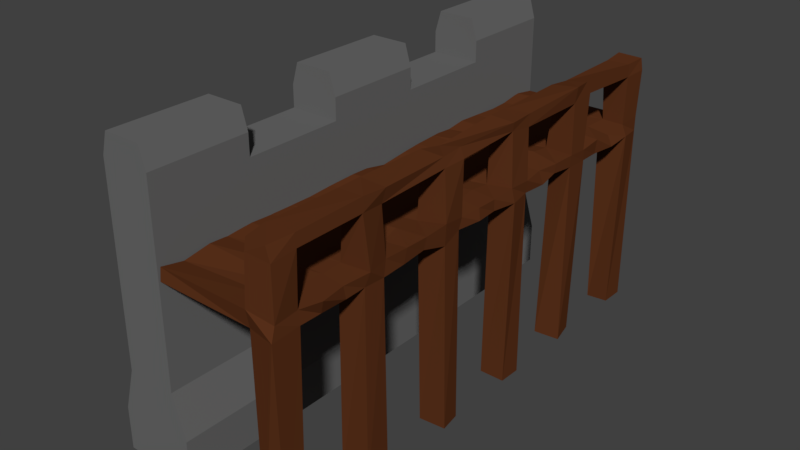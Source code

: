 # Source: stone_wall_support.blend  (saved by Blender 2.79.0; exported with 4.5.12 LTS)
import bpy
from mathutils import Matrix  # noqa: F401  (used for matrix-valued properties, if any)

bpy.ops.wm.read_factory_settings(use_empty=True)
scene = bpy.context.scene
scene.name = 'Scene'

# ---- collections
col_collection_1 = bpy.data.collections.new('Collection 1'); scene.collection.children.link(col_collection_1)

# ---- materials (node trees are filled in below, after node groups)
mat_wood = bpy.data.materials.new('Wood')
mat_wood.alpha_threshold = 0.0
mat_wood.use_transparent_shadow = False
mat_wood.diffuse_color = (0.1107, 0.03325, 0.01159, 1.0)
mat_wood.roughness = 0.5
mat_wood.specular_intensity = 0.0
mat_stone = bpy.data.materials.new('Stone')
mat_stone.alpha_threshold = 0.0
mat_stone.use_transparent_shadow = False
mat_stone.diffuse_color = (0.1424, 0.1424, 0.1424, 1.0)
mat_stone.roughness = 0.5
mat_stone.specular_intensity = 0.0
mat_stone.line_color = (0.0, 0.0, 0.0, 1.0)

# ---- material node trees

# ---- world
world_world = bpy.data.worlds.new('World'); scene.world = world_world
world_world.color = (0.05088, 0.05088, 0.05088)
world_world.use_sun_shadow = False
world_world.sun_shadow_jitter_overblur = 0.0
world_world.cycles.sampling_method = 'MANUAL'

# ---- meshes
me_cube_001 = bpy.data.meshes.new('Cube.001')
me_cube_001.from_pydata([(0.5122, -4.974, 3.759), (0.5192, -4.951, 4.013), (0.5469, 4.952, 3.732), (0.4967, 4.999, 3.992), (2.449, -4.96, 3.715), (2.45, -5.026, 4.054), (2.462, 5.011, 3.69), (2.492, 5.007, 4.001), (3.015, 4.983, 4.052), (2.999, 5.015, 3.743), (3.022, -5.089, 3.738), (3.007, -5.003, 3.989), (0.4986, 4.525, 3.748), (0.511, 4.037, 3.751), (0.4852, 3.606, 3.73), (0.5063, 3.048, 3.69), (0.5043, 2.561, 3.71), (0.5356, 2.126, 3.762), (0.4571, 1.685, 3.769), (0.4596, 1.146, 3.759), (0.5289, 0.7484, 3.762), (0.4362, 0.2603, 3.682), (0.4913, -0.2274, 3.779), (0.5231, -0.721, 3.718), (0.5648, -1.263, 3.765), (0.495, -1.674, 3.762), (0.5026, -2.143, 3.756), (0.4439, -2.646, 3.798), (0.4906, -3.1, 3.776), (0.5375, -3.591, 3.739), (0.4996, -4.05, 3.752), (0.4634, -4.569, 3.741), (0.5358, -4.511, 3.936), (0.5512, -3.999, 4.032), (0.4939, -3.586, 3.974), (0.5111, -3.065, 4.017), (0.5056, -2.629, 3.99), (0.4495, -2.152, 3.98), (0.4955, -1.702, 3.975), (0.4999, -1.19, 4.0), (0.5556, -0.6567, 4.049), (0.5008, -0.2393, 4.0), (0.5307, 0.1999, 3.93), (0.5632, 0.7599, 4.012), (0.5604, 1.151, 4.041), (0.5318, 1.659, 4.039), (0.4508, 2.171, 3.997), (0.4638, 2.597, 4.049), (0.5006, 3.096, 4.022), (0.5634, 3.566, 4.028), (0.5344, 3.996, 4.02), (0.4886, 4.544, 4.064), (2.538, -4.568, 3.695), (2.559, -4.055, 3.74), (2.502, -3.485, 3.744), (2.495, -3.156, 3.808), (2.503, -2.632, 3.749), (2.454, -2.126, 3.757), (2.497, -1.665, 3.749), (2.485, -1.22, 3.702), (2.498, -0.7641, 3.719), (2.559, -0.2085, 3.82), (2.552, 0.2387, 3.737), (2.532, 0.7185, 3.686), (2.567, 1.16, 3.77), (2.458, 1.7, 3.741), (2.505, 2.161, 3.742), (2.531, 2.669, 3.734), (2.515, 3.129, 3.778), (2.545, 3.627, 3.747), (2.539, 4.086, 3.717), (2.501, 4.471, 3.681), (2.533, 4.542, 4.004), (2.509, 4.012, 4.009), (2.47, 3.561, 4.027), (2.494, 3.168, 3.998), (2.45, 2.622, 3.999), (2.47, 2.178, 4.071), (2.459, 1.633, 4.011), (2.508, 1.23, 4.018), (2.516, 0.6455, 3.97), (2.505, 0.2359, 4.007), (2.586, -0.1997, 4.023), (2.51, -0.7094, 4.003), (2.464, -1.221, 3.97), (2.417, -1.708, 4.013), (2.503, -2.113, 3.965), (2.565, -2.694, 4.011), (2.511, -3.118, 4.013), (2.537, -3.54, 4.009), (2.488, -4.056, 4.006), (2.522, -4.439, 3.988), (3.003, -4.507, 3.757), (2.978, -4.047, 3.735), (3.002, -3.545, 3.747), (3.0, -3.124, 3.759), (3.004, -2.687, 3.74), (2.976, -2.173, 3.74), (2.982, -1.693, 3.793), (3.009, -1.174, 3.659), (2.976, -0.763, 3.784), (3.053, -0.2784, 3.789), (2.983, 0.2261, 3.756), (3.054, 0.7401, 3.733), (2.976, 1.193, 3.743), (3.003, 1.712, 3.729), (2.981, 2.107, 3.803), (2.997, 2.618, 3.753), (2.994, 3.096, 3.733), (2.968, 3.545, 3.713), (3.057, 4.032, 3.725), (3.067, 4.555, 3.771), (2.989, 4.525, 4.007), (2.971, 4.012, 3.945), (3.008, 3.536, 4.016), (3.012, 3.034, 3.967), (3.01, 2.625, 3.994), (2.988, 2.131, 3.987), (2.945, 1.642, 4.006), (3.005, 1.186, 3.989), (2.994, 0.7282, 4.002), (2.988, 0.2139, 3.98), (3.001, -0.2396, 3.996), (2.995, -0.7111, 4.003), (3.042, -1.19, 4.078), (3.017, -1.668, 4.031), (3.011, -2.141, 4.034), (2.977, -2.61, 4.024), (3.055, -3.053, 4.01), (2.994, -3.586, 3.991), (3.08, -4.105, 4.003), (2.961, -4.498, 3.998), (2.529, 4.562, -0.0584), (2.44, 4.988, -0.03353), (2.996, 4.526, -0.004657), (3.008, 5.001, 0.002326), (2.513, -4.98, 0.003842), (3.008, -4.989, -0.0224), (2.494, -4.523, -0.006225), (2.433, -3.121, -0.003265), (2.493, -2.593, -0.04161), (2.524, -1.176, -0.009944), (2.506, -0.7093, -0.0059), (2.506, 0.7029, 0.01162), (2.409, 1.207, 0.00661), (2.508, 2.549, 0.001182), (2.453, 3.009, -0.007144), (3.001, -4.587, 0.06301), (3.012, -3.134, -0.05916), (2.976, -2.591, -0.00321), (3.071, -1.163, 0.01508), (2.993, -0.7243, 0.001473), (3.004, 0.709, 0.0002855), (3.001, 1.189, -0.01567), (3.017, 2.615, -0.01359), (2.937, 3.056, 0.0344), (2.506, -4.467, 5.037), (2.509, -5.019, 4.994), (3.011, -4.513, 5.004), (2.997, -5.0, 4.957), (3.042, 5.009, 5.017), (2.492, 5.04, 5.0), (2.434, 4.594, 4.973), (2.461, 3.061, 4.92), (2.575, 2.605, 4.977), (2.504, 1.173, 4.997), (2.501, 0.726, 5.001), (2.521, -0.6674, 5.034), (2.49, -1.168, 5.043), (2.485, -2.603, 4.971), (2.554, -3.1, 5.07), (3.007, 4.521, 4.992), (2.996, 3.147, 5.059), (2.993, 2.629, 5.001), (2.963, 1.196, 4.99), (2.963, 0.7153, 5.063), (2.994, -0.6959, 5.043), (2.975, -1.167, 5.029), (2.963, -2.678, 4.978), (3.028, -3.172, 5.028), (2.414, -4.511, 5.217), (2.553, -5.019, 5.242), (2.997, -4.516, 5.249), (2.935, -5.015, 5.23), (3.009, 4.996, 5.255), (2.506, 5.001, 5.262), (2.526, 4.543, 5.226), (2.997, 4.525, 5.249), (2.522, 3.04, 5.217), (2.491, 2.618, 5.253), (2.476, 1.164, 5.216), (2.507, 0.7085, 5.244), (2.518, -0.735, 5.155), (2.493, -1.194, 5.241), (2.491, -2.622, 5.26), (2.463, -3.078, 5.234), (2.986, 3.02, 5.31), (3.032, 2.647, 5.323), (2.967, 1.222, 5.24), (2.988, 0.7022, 5.231), (2.938, -0.7212, 5.249), (2.937, -1.159, 5.215), (3.007, -2.624, 5.244), (3.009, -3.14, 5.286)], [], [(12, 51, 3, 2), (2, 3, 7, 6), (8, 7, 161, 160), (4, 5, 1, 0), (31, 52, 4, 0), (91, 32, 1, 5), (92, 131, 11, 10), (6, 7, 8, 9), (5, 4, 10, 11), (56, 96, 149, 140), (6, 9, 135, 133), (52, 53, 93, 92), (53, 54, 94, 93), (54, 55, 95, 94), (103, 63, 143, 152), (56, 57, 97, 96), (57, 58, 98, 97), (58, 59, 99, 98), (95, 55, 139, 148), (60, 61, 101, 100), (61, 62, 102, 101), (62, 63, 103, 102), (67, 68, 146, 145), (64, 65, 105, 104), (65, 66, 106, 105), (66, 67, 107, 106), (59, 60, 142, 141), (68, 69, 109, 108), (69, 70, 110, 109), (70, 71, 111, 110), (9, 8, 112, 111), (111, 112, 113, 110), (110, 113, 114, 109), (109, 114, 115, 108), (108, 115, 116, 107), (107, 116, 117, 106), (106, 117, 118, 105), (105, 118, 119, 104), (104, 119, 120, 103), (103, 120, 121, 102), (102, 121, 122, 101), (101, 122, 123, 100), (100, 123, 124, 99), (99, 124, 125, 98), (98, 125, 126, 97), (97, 126, 127, 96), (96, 127, 128, 95), (95, 128, 129, 94), (94, 129, 130, 93), (93, 130, 131, 92), (7, 3, 51, 72), (72, 51, 50, 73), (73, 50, 49, 74), (74, 49, 48, 75), (75, 48, 47, 76), (76, 47, 46, 77), (77, 46, 45, 78), (78, 45, 44, 79), (79, 44, 43, 80), (80, 43, 42, 81), (81, 42, 41, 82), (82, 41, 40, 83), (83, 40, 39, 84), (84, 39, 38, 85), (85, 38, 37, 86), (86, 37, 36, 87), (87, 36, 35, 88), (88, 35, 34, 89), (89, 34, 33, 90), (90, 33, 32, 91), (2, 6, 71, 12), (12, 71, 70, 13), (13, 70, 69, 14), (14, 69, 68, 15), (15, 68, 67, 16), (16, 67, 66, 17), (17, 66, 65, 18), (18, 65, 64, 19), (19, 64, 63, 20), (20, 63, 62, 21), (21, 62, 61, 22), (22, 61, 60, 23), (23, 60, 59, 24), (24, 59, 58, 25), (25, 58, 57, 26), (26, 57, 56, 27), (27, 56, 55, 28), (28, 55, 54, 29), (29, 54, 53, 30), (30, 53, 52, 31), (120, 119, 174, 175), (72, 73, 113, 112), (73, 74, 114, 113), (74, 75, 115, 114), (131, 91, 156, 158), (76, 77, 117, 116), (77, 78, 118, 117), (78, 79, 119, 118), (76, 116, 173, 164), (80, 81, 121, 120), (81, 82, 122, 121), (82, 83, 123, 122), (112, 8, 160, 171), (84, 85, 125, 124), (85, 86, 126, 125), (86, 87, 127, 126), (123, 83, 167, 176), (88, 89, 129, 128), (89, 90, 130, 129), (90, 91, 131, 130), (0, 1, 32, 31), (31, 32, 33, 30), (30, 33, 34, 29), (29, 34, 35, 28), (28, 35, 36, 27), (27, 36, 37, 26), (26, 37, 38, 25), (25, 38, 39, 24), (24, 39, 40, 23), (23, 40, 41, 22), (22, 41, 42, 21), (21, 42, 43, 20), (20, 43, 44, 19), (19, 44, 45, 18), (18, 45, 46, 17), (17, 46, 47, 16), (16, 47, 48, 15), (15, 48, 49, 14), (14, 49, 50, 13), (13, 50, 51, 12), (132, 133, 135, 134), (136, 138, 147, 137), (139, 140, 149, 148), (141, 142, 151, 150), (143, 144, 153, 152), (145, 146, 155, 154), (111, 71, 132, 134), (92, 10, 137, 147), (64, 104, 153, 144), (10, 4, 136, 137), (100, 99, 150, 151), (55, 56, 140, 139), (108, 107, 154, 155), (63, 64, 144, 143), (9, 111, 134, 135), (99, 59, 141, 150), (52, 92, 147, 138), (107, 67, 145, 154), (71, 6, 133, 132), (60, 100, 151, 142), (96, 95, 148, 149), (68, 108, 155, 146), (4, 52, 138, 136), (104, 103, 152, 153), (159, 158, 182, 183), (161, 162, 186, 185), (168, 177, 201, 193), (163, 164, 189, 188), (177, 176, 200, 201), (176, 167, 192, 200), (84, 124, 177, 168), (75, 76, 164, 163), (128, 127, 178, 179), (83, 84, 168, 167), (119, 79, 165, 174), (72, 112, 171, 162), (127, 87, 169, 178), (116, 115, 172, 173), (80, 120, 175, 166), (7, 72, 162, 161), (124, 123, 176, 177), (88, 128, 179, 170), (11, 131, 158, 159), (79, 80, 166, 165), (87, 88, 170, 169), (91, 5, 157, 156), (115, 75, 163, 172), (5, 11, 159, 157), (180, 181, 183, 182), (157, 159, 183, 181), (156, 157, 181, 180), (185, 186, 187, 184), (171, 160, 184, 187), (160, 161, 185, 184), (162, 171, 187, 186), (188, 189, 197, 196), (190, 191, 199, 198), (192, 193, 201, 200), (194, 195, 203, 202), (179, 178, 202, 203), (165, 166, 191, 190), (178, 169, 194, 202), (167, 168, 193, 192), (170, 179, 203, 195), (172, 163, 188, 196), (169, 170, 195, 194), (164, 173, 197, 189), (174, 165, 190, 198), (173, 172, 196, 197), (166, 175, 199, 191), (175, 174, 198, 199), (158, 156, 180, 182), (179, 170, 156, 158), (180, 195, 170, 156), (182, 203, 179, 158), (180, 195, 203, 182), (169, 168, 177, 178), (194, 193, 168, 169), (201, 202, 178, 177), (193, 194, 202, 201), (166, 167, 176, 175), (167, 166, 191, 192), (200, 199, 175, 176), (192, 191, 199, 200), (165, 164, 189, 190), (164, 165, 174, 173), (174, 173, 197, 198), (190, 189, 197, 198), (163, 162, 186, 188), (162, 163, 172, 171), (196, 187, 171, 172), (188, 186, 187, 196)])
me_cube_001.materials.append(mat_wood)
me_cube_001.use_remesh_preserve_volume = False
me_cube_001.use_remesh_preserve_attributes = False
me_cube_001.use_mirror_vertex_groups = False
me_cube_001.update()
me_cube = bpy.data.meshes.new('Cube')
me_cube.from_pydata([(1.5, 1.0, -1.0), (1.5, -1.0, -1.0), (-1.5, -1.0, -1.0), (-1.5, 1.0, -1.0), (0.75, 1.0, 1.0), (1.5, 1.0, -0.7143), (1.0, 1.0, -0.4286), (1.0, 1.0, -0.1429), (1.0, 1.0, 0.1429), (1.0, 1.0, 0.4286), (1.0, 1.0, 0.7143), (1.5, -1.0, -0.7143), (1.0, -1.0, -0.4286), (1.0, -1.0, -0.1429), (1.0, -1.0, 0.1429), (1.0, -1.0, 0.4286), (1.0, -1.0, 0.7143), (-1.5, -1.0, -0.7143), (-1.0, -1.0, -0.4286), (-1.0, -1.0, -0.1429), (-1.0, -1.0, 0.1429), (-1.0, -1.0, 0.4286), (-1.0, -1.0, 0.7143), (-1.5, 1.0, -0.7143), (-1.0, 1.0, -0.4286), (-1.0, 1.0, -0.1429), (-1.0, 1.0, 0.1429), (-1.0, 1.0, 0.4286), (-1.0, 1.0, 0.7143), (1.5, 0.8, -1.0), (1.5, 0.6, -1.0), (1.5, 0.4, -1.0), (1.5, 0.2, -1.0), (1.5, -1.49e-08, -1.0), (1.5, -0.2, -1.0), (1.5, -0.4, -1.0), (1.5, -0.6, -1.0), (1.5, -0.8, -1.0), (-1.75, -0.8, -1.0), (-1.5, -0.6, -1.0), (-1.5, -0.4, -1.0), (-1.5, -0.2, -1.0), (-1.75, 2.682e-07, -1.0), (-1.5, 0.2, -1.0), (-1.5, 0.4, -1.0), (-1.5, 0.6, -1.0), (-1.75, 0.8, -1.0), (0.75, 0.8, 1.0), (-1.75, -0.8, -0.7143), (-1.5, -0.6, -0.7143), (-1.5, -0.4, -0.7143), (-1.5, -0.2, -0.7143), (-1.75, 2.682e-07, -0.7143), (-1.5, 0.2, -0.7143), (-1.5, 0.4, -0.7143), (-1.5, 0.6, -0.7143), (-1.75, 0.8, -0.7143), (-1.25, -0.8, -0.4286), (-1.0, -0.6, -0.4286), (-1.0, -0.4, -0.4286), (-1.0, -0.2, -0.4286), (-1.25, 2.384e-07, -0.4286), (-1.0, 0.2, -0.4286), (-1.0, 0.4, -0.4286), (-1.0, 0.6, -0.4286), (-1.25, 0.8, -0.4286), (-1.25, -0.8, -0.1429), (-1.0, -0.6, -0.1429), (-1.0, -0.4, -0.1429), (-1.0, -0.2, -0.1429), (-1.25, 2.384e-07, -0.1429), (-1.0, 0.2, -0.1429), (-1.0, 0.4, -0.1429), (-1.0, 0.6, -0.1429), (-1.25, 0.8, -0.1429), (-1.25, -0.8, 0.1429), (-1.0, -0.6, 0.1429), (-1.0, -0.4, 0.1429), (-1.0, -0.2, 0.1429), (-1.25, 2.384e-07, 0.1429), (-1.0, 0.2, 0.1429), (-1.0, 0.4, 0.1429), (-1.0, 0.6, 0.1429), (-1.25, 0.8, 0.1429), (-1.25, -0.8, 0.4286), (-1.0, -0.6, 0.4286), (-1.0, -0.4, 0.4286), (-1.0, -0.2, 0.4286), (-1.25, 2.235e-07, 0.4286), (-1.0, 0.2, 0.4286), (-1.0, 0.4, 0.4286), (-1.0, 0.6, 0.4286), (-1.25, 0.8, 0.4286), (-1.25, -0.8, 0.7143), (-1.0, -0.6, 0.7143), (-1.0, -0.4, 0.7143), (-1.0, -0.2, 0.7143), (-1.25, 2.235e-07, 0.7143), (-1.0, 0.2, 0.7143), (-1.0, 0.4, 0.7143), (-1.0, 0.6, 0.7143), (-1.25, 0.8, 0.7143), (1.5, 0.8, -0.7143), (1.5, 0.6, -0.7143), (1.5, 0.4, -0.7143), (1.5, 0.2, -0.7143), (1.5, -1.192e-07, -0.7143), (1.5, -0.2, -0.7143), (1.5, -0.4, -0.7143), (1.5, -0.6, -0.7143), (1.5, -0.8, -0.7143), (1.0, 0.8, -0.4286), (1.0, 0.6, -0.4286), (1.0, 0.4, -0.4286), (1.0, 0.2, -0.4286), (1.0, -2.086e-07, -0.4286), (1.0, -0.2, -0.4286), (1.0, -0.4, -0.4286), (1.0, -0.6, -0.4286), (1.0, -0.8, -0.4286), (1.0, 0.8, -0.1429), (1.0, 0.6, -0.1429), (1.0, 0.4, -0.1429), (1.0, 0.2, -0.1429), (1.0, -2.682e-07, -0.1429), (1.0, -0.2, -0.1429), (1.0, -0.4, -0.1429), (1.0, -0.6, -0.1429), (1.0, -0.8, -0.1429), (1.0, 0.8, 0.1429), (1.0, 0.6, 0.1429), (1.0, 0.4, 0.1429), (1.0, 0.2, 0.1429), (1.0, -3.874e-07, 0.1429), (1.0, -0.2, 0.1429), (1.0, -0.4, 0.1429), (1.0, -0.6, 0.1429), (1.0, -0.8, 0.1429), (1.0, 0.8, 0.4286), (1.0, 0.6, 0.4286), (1.0, 0.4, 0.4286), (1.0, 0.2, 0.4286), (1.0, -3.874e-07, 0.4286), (1.0, -0.2, 0.4286), (1.0, -0.4, 0.4286), (1.0, -0.6, 0.4286), (1.0, -0.8, 0.4286), (1.0, 0.8, 0.7143), (1.0, 0.6, 0.7143), (1.0, 0.4, 0.7143), (1.0, 0.2, 0.7143), (1.0, -4.768e-07, 0.7143), (1.0, -0.2, 0.7143), (1.0, -0.4, 0.7143), (1.0, -0.6, 0.7143), (1.0, -0.8, 0.7143), (0.75, -0.8, 1.0), (0.75, -1.0, 1.0), (-0.75, 1.0, 1.0), (-0.75, -1.0, 1.0), (-0.75, 0.8, 1.0), (0.75, 0.6, 1.0), (0.75, 0.2, 1.0), (0.75, -5.662e-07, 1.0), (0.75, -0.2, 1.0), (0.75, -0.6, 1.0), (-0.75, -0.8, 1.0), (-0.75, -0.6, 1.0), (-0.75, -0.2, 1.0), (-0.75, 2.235e-07, 1.0), (-0.75, 0.2, 1.0), (-0.75, 0.6, 1.0), (1.0, 1.0, 0.8571), (1.0, -1.0, 0.8571), (-1.0, -1.0, 0.8571), (-1.0, 1.0, 0.8571), (-1.0, -0.6, 0.8571), (-1.0, 0.2, 0.8571), (1.0, 0.2, 0.8571), (-1.0, -0.8, 0.8571), (-1.0, 2.235e-07, 0.8571), (-1.0, 0.6, 0.8571), (1.0, 0.6, 0.8571), (1.0, -0.2, 0.8571), (-1.0, 0.8, 0.8571), (1.0, 0.8, 0.8571), (1.0, -5.215e-07, 0.8571), (1.0, -0.8, 0.8571), (-1.0, -0.2, 0.8571), (1.0, -0.6, 0.8571)], [], [(37, 1, 2, 38), (150, 149, 99, 98), (181, 171, 160, 184), (5, 0, 3, 23), (172, 10, 28, 175), (10, 9, 27, 28), (9, 8, 26, 27), (8, 7, 25, 26), (7, 6, 24, 25), (6, 5, 23, 24), (46, 56, 23, 3), (56, 65, 24, 23), (65, 74, 25, 24), (74, 83, 26, 25), (83, 92, 27, 26), (92, 101, 28, 27), (1, 11, 17, 2), (11, 12, 18, 17), (12, 13, 19, 18), (13, 14, 20, 19), (14, 15, 21, 20), (15, 16, 22, 21), (37, 110, 11, 1), (110, 119, 12, 11), (119, 128, 13, 12), (128, 137, 14, 13), (137, 146, 15, 14), (146, 155, 16, 15), (9, 10, 147, 138), (138, 147, 148, 139), (139, 148, 149, 140), (140, 149, 150, 141), (141, 150, 151, 142), (142, 151, 152, 143), (143, 152, 153, 144), (144, 153, 154, 145), (145, 154, 155, 146), (8, 9, 138, 129), (129, 138, 139, 130), (130, 139, 140, 131), (131, 140, 141, 132), (132, 141, 142, 133), (133, 142, 143, 134), (134, 143, 144, 135), (135, 144, 145, 136), (136, 145, 146, 137), (7, 8, 129, 120), (120, 129, 130, 121), (121, 130, 131, 122), (122, 131, 132, 123), (123, 132, 133, 124), (124, 133, 134, 125), (125, 134, 135, 126), (126, 135, 136, 127), (127, 136, 137, 128), (6, 7, 120, 111), (111, 120, 121, 112), (112, 121, 122, 113), (113, 122, 123, 114), (114, 123, 124, 115), (115, 124, 125, 116), (116, 125, 126, 117), (117, 126, 127, 118), (118, 127, 128, 119), (5, 6, 111, 102), (102, 111, 112, 103), (103, 112, 113, 104), (104, 113, 114, 105), (105, 114, 115, 106), (106, 115, 116, 107), (107, 116, 117, 108), (108, 117, 118, 109), (109, 118, 119, 110), (0, 5, 102, 29), (29, 102, 103, 30), (30, 103, 104, 31), (31, 104, 105, 32), (32, 105, 106, 33), (33, 106, 107, 34), (34, 107, 108, 35), (35, 108, 109, 36), (36, 109, 110, 37), (21, 22, 93, 84), (84, 93, 94, 85), (85, 94, 95, 86), (86, 95, 96, 87), (87, 96, 97, 88), (88, 97, 98, 89), (89, 98, 99, 90), (90, 99, 100, 91), (91, 100, 101, 92), (20, 21, 84, 75), (75, 84, 85, 76), (76, 85, 86, 77), (77, 86, 87, 78), (78, 87, 88, 79), (79, 88, 89, 80), (80, 89, 90, 81), (81, 90, 91, 82), (82, 91, 92, 83), (19, 20, 75, 66), (66, 75, 76, 67), (67, 76, 77, 68), (68, 77, 78, 69), (69, 78, 79, 70), (70, 79, 80, 71), (71, 80, 81, 72), (72, 81, 82, 73), (73, 82, 83, 74), (18, 19, 66, 57), (57, 66, 67, 58), (58, 67, 68, 59), (59, 68, 69, 60), (60, 69, 70, 61), (61, 70, 71, 62), (62, 71, 72, 63), (63, 72, 73, 64), (64, 73, 74, 65), (17, 18, 57, 48), (48, 57, 58, 49), (49, 58, 59, 50), (50, 59, 60, 51), (51, 60, 61, 52), (52, 61, 62, 53), (53, 62, 63, 54), (54, 63, 64, 55), (55, 64, 65, 56), (2, 17, 48, 38), (38, 48, 49, 39), (39, 49, 50, 40), (40, 50, 51, 41), (41, 51, 52, 42), (42, 52, 53, 43), (43, 53, 54, 44), (44, 54, 55, 45), (45, 55, 56, 46), (176, 179, 166, 167), (183, 164, 168, 188), (181, 100, 148, 182), (189, 176, 167, 165), (158, 160, 47, 4), (182, 185, 47, 161), (178, 162, 163, 186), (156, 187, 189, 165), (172, 4, 47, 185), (153, 95, 94, 154), (99, 149, 148, 100), (172, 175, 158, 4), (166, 179, 174, 159), (159, 174, 173, 157), (0, 29, 46, 3), (29, 30, 45, 46), (30, 31, 44, 45), (31, 32, 43, 44), (32, 33, 42, 43), (33, 34, 41, 42), (34, 35, 40, 41), (35, 36, 39, 40), (36, 37, 38, 39), (156, 166, 159, 157), (158, 175, 184, 160), (162, 170, 169, 163), (163, 169, 168, 164), (165, 167, 166, 156), (160, 171, 161, 47), (95, 153, 152, 96), (157, 173, 187, 156), (183, 186, 163, 164), (178, 177, 170, 162), (150, 98, 177, 178), (152, 151, 186, 183), (94, 93, 179, 176), (97, 96, 188, 180), (10, 172, 185, 147), (155, 154, 189, 187), (150, 178, 186, 151), (148, 147, 185, 182), (98, 97, 180, 177), (100, 181, 184, 101), (154, 94, 176, 189), (171, 181, 182, 161), (152, 183, 188, 96), (22, 174, 179, 93), (101, 184, 175, 28), (16, 173, 174, 22), (155, 187, 173, 16), (177, 180, 169, 170), (169, 180, 188, 168)])
me_cube.materials.append(mat_stone)
me_cube.use_remesh_preserve_volume = False
me_cube.use_remesh_preserve_attributes = False
me_cube.use_mirror_vertex_groups = False
me_cube.update()

# ---- objects
ob_support = bpy.data.objects.new('Support', me_cube_001)
ob_wall = bpy.data.objects.new('Wall', me_cube)

# ---- transforms, parenting, visibility, modifiers, constraints
ob_support.location = (0.0, 0.0, 0.0)
ob_support.lineart.crease_threshold = 0.0
ob_wall.location = (0.0, 0.0, 3.0)
ob_wall.scale = (0.5, 5.0, 3.0)
ob_wall.lock_rotations_4d = False
ob_wall.empty_display_type = 'ARROWS'
ob_wall.lineart.crease_threshold = 0.0

# ---- collection membership
col_collection_1.objects.link(ob_support)
col_collection_1.objects.link(ob_wall)

# ---- scene / render settings (as saved in the file)
scene.frame_start = 1; scene.frame_end = 250; scene.frame_set(1)
scene.render.engine = 'BLENDER_EEVEE_NEXT'
scene.render.resolution_percentage = 50
scene.render.dither_intensity = 0.0
scene.cycles.use_denoising = False
scene.cycles.samples = 128
scene.cycles.sampling_pattern = 'TABULATED_SOBOL'
scene.cycles.use_adaptive_sampling = False
scene.cycles.use_light_tree = False
scene.cycles.blur_glossy = 0.0
scene.cycles.sample_clamp_indirect = 0.0
scene.view_settings.view_transform = 'Standard'
bpy.context.view_layer.update()

# ---- added for rendering (the .blend has no active camera and no usable light): camera, sun
cam_auto = bpy.data.cameras.new('AutoCamera')
cam_auto.lens = 50.0
cam_auto.sensor_width = 36.0
cam_auto.clip_end = 1000.0
ob_auto_camera = bpy.data.objects.new('AutoCamera', cam_auto)
scene.collection.objects.link(ob_auto_camera)
ob_auto_camera.location = (12.6194, -13.8448, 12.1839)
ob_auto_camera.rotation_euler = (1.09748, -7.21219e-08, 0.694738)
scene.camera = ob_auto_camera
light_auto_sun = bpy.data.lights.new('AutoSun', 'SUN')
light_auto_sun.energy = 3.0
light_auto_sun.angle = 0.0523599
ob_auto_sun = bpy.data.objects.new('AutoSun', light_auto_sun)
scene.collection.objects.link(ob_auto_sun)
ob_auto_sun.rotation_euler = (0.872665, 0.174533, 0.523599)
bpy.context.view_layer.update()
